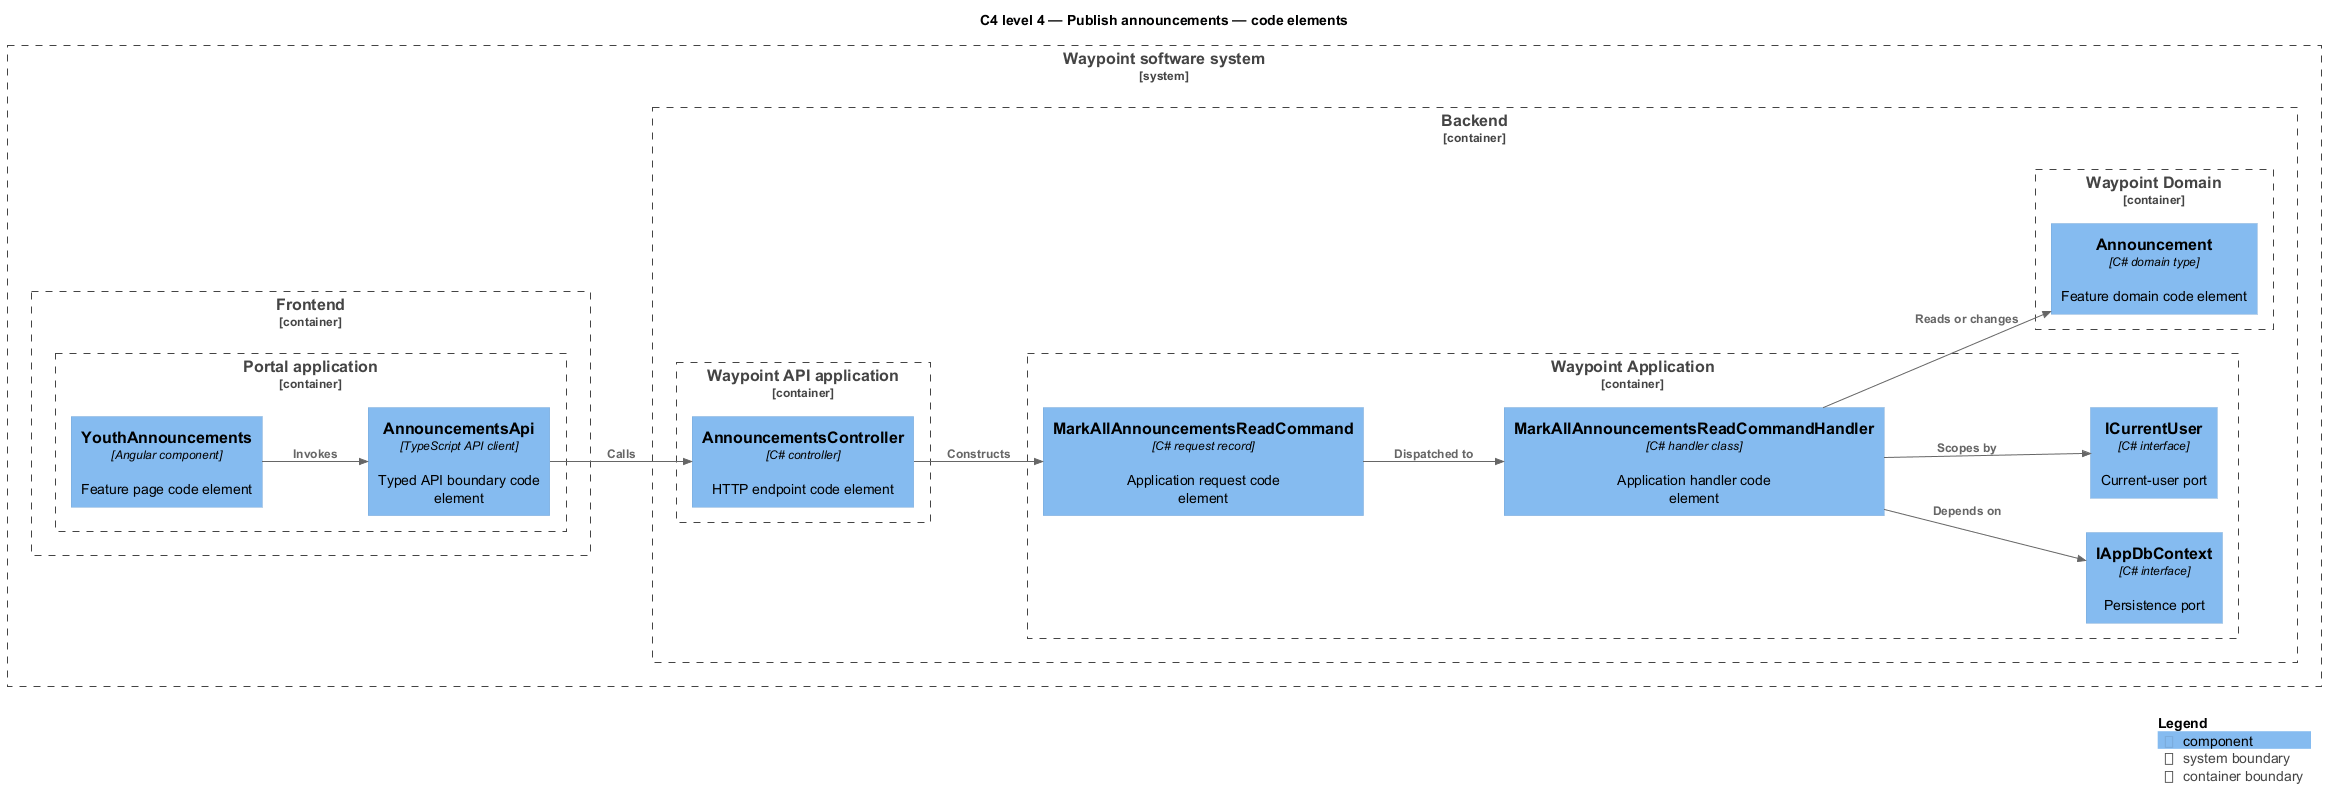

The diagram above was rendered by PlantUML. Its source (embedded in the PNG):
@startuml
!include <C4/C4_Component>
LAYOUT_LEFT_RIGHT()
title C4 level 4 — Publish announcements — code elements
System_Boundary(waypoint, "Waypoint software system") {
  Container_Boundary(frontend, "Frontend") {
    Container_Boundary(frontend_app, "Portal application") {
      Component(page, "YouthAnnouncements", "Angular component", "Feature page code element")
      Component(client, "AnnouncementsApi", "TypeScript API client", "Typed API boundary code element")
    }
  }
  Container_Boundary(backend, "Backend") {
    Container_Boundary(api_app, "Waypoint API application") {
      Component(controller, "AnnouncementsController", "C# controller", "HTTP endpoint code element")
    }
    Container_Boundary(application, "Waypoint Application") {
      Component(request, "MarkAllAnnouncementsReadCommand", "C# request record", "Application request code element")
      Component(handler, "MarkAllAnnouncementsReadCommandHandler", "C# handler class", "Application handler code element")
      Component(dbport, "IAppDbContext", "C# interface", "Persistence port")
      Component(current, "ICurrentUser", "C# interface", "Current-user port")
    }
    Container_Boundary(domain, "Waypoint Domain") {
      Component(entity, "Announcement", "C# domain type", "Feature domain code element")
    }
  }
}
Rel(page, client, "Invokes")
Rel(client, controller, "Calls")
Rel(controller, request, "Constructs")
Rel(request, handler, "Dispatched to")
Rel(handler, dbport, "Depends on")
Rel(handler, current, "Scopes by")
Rel(handler, entity, "Reads or changes")
SHOW_LEGEND()
@enduml